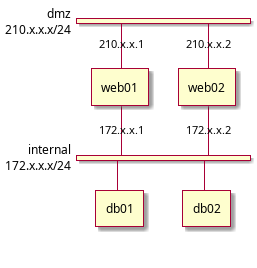

The diagram above was rendered by PlantUML. Its source (embedded in the PNG):
@startuml
nwdiag {
  network dmz {
      address = "210.x.x.x/24"

      web01 [address = "210.x.x.1"];
      web02 [address = "210.x.x.2"];
  }
  network internal {
      address = "172.x.x.x/24";

      web01 [address = "172.x.x.1"];
      web02 [address = "172.x.x.2"];
      db01;
      db02;
  }
}
@enduml